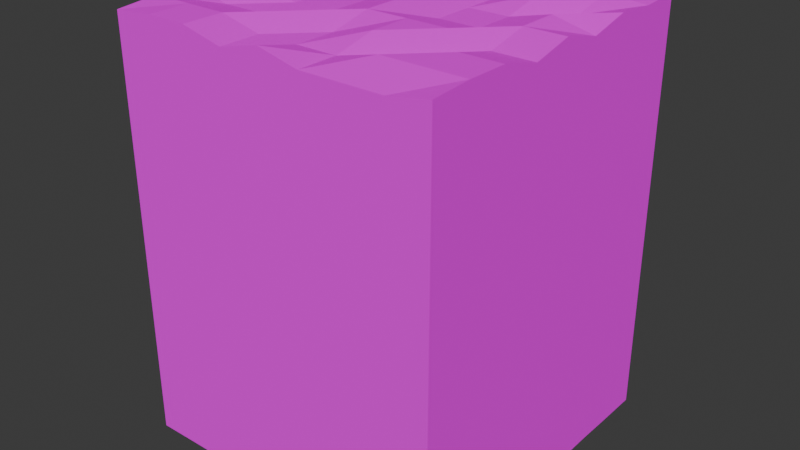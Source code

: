 # Source: 92632bbcec5ac2f4.blend  (saved by Blender 4.1.24; exported with 4.5.12 LTS)
import bpy
from mathutils import Matrix  # noqa: F401  (used for matrix-valued properties, if any)

bpy.ops.wm.read_factory_settings(use_empty=True)
scene = bpy.context.scene
scene.name = 'Scene'

# ---- collections
col_collection = bpy.data.collections.new('Collection'); scene.collection.children.link(col_collection)

# ---- images (referenced by path relative to the original .blend; pixels are not part of the script)
import os
ASSET_DIR = os.environ.get("B2B_ASSET_DIR", "")  # directory of the original .blend (textures are referenced by path, not embedded)
HERE = os.path.dirname(os.path.abspath(__file__))  # packed textures are extracted next to this script under _unpacked/

def load_image(name, relpath, width, height, colorspace="sRGB"):
    """Load a texture the original file referenced (path relative to the .blend, or extracted next to this script)."""
    p = next((c for c in (os.path.join(HERE, relpath), os.path.join(ASSET_DIR, relpath)) if relpath and os.path.exists(c)), "")
    if p:
        img = bpy.data.images.load(p, check_existing=True)
        img.name = name
    else:  # same state as the original file: an image datablock whose file is absent (Cycles renders it pink)
        img = bpy.data.images.new(name, width, height)
        img.source = "FILE"
        img.filepath = "//" + (relpath or name)
    img.colorspace_settings.name = colorspace
    return img
img_leaves_forest_ground_diff_4k_jpg = load_image('leaves_forest_ground_diff_4k.jpg', 'leaves_forest_ground_diff_4k.jpg', 1024, 1024, 'sRGB')

# ---- materials (node trees are filled in below, after node groups)
mat_material_001 = bpy.data.materials.new('Material.001')
mat_material_001.use_transparent_shadow = False

# ---- material node trees
mat_material_001.use_nodes = True; mat_material_001.node_tree.nodes.clear()
_N = mat_material_001.node_tree.nodes; _L = mat_material_001.node_tree.links
n0 = _N.new('ShaderNodeBsdfPrincipled'); n0.name = 'Principled BSDF'; n0.location = (10, 300)
n0.inputs[1].default_value = 0.252
n0.inputs[2].default_value = 1.0
n0.inputs[3].default_value = 1.0
n1 = _N.new('ShaderNodeOutputMaterial'); n1.name = 'Material Output'; n1.location = (300, 300)
n2 = _N.new('ShaderNodeTexImage'); n2.name = 'Image Texture'; n2.location = (-280, 280)
n2.image = img_leaves_forest_ground_diff_4k_jpg
_L.new(n0.outputs[0], n1.inputs[0])
_L.new(n2.outputs[0], n0.inputs[0])
n1.is_active_output = True

# ---- world
world_world = bpy.data.worlds.new('World'); scene.world = world_world
world_world.use_nodes = True; world_world.node_tree.nodes.clear()
_N = world_world.node_tree.nodes; _L = world_world.node_tree.links
n0 = _N.new('ShaderNodeOutputWorld'); n0.name = 'World Output'; n0.location = (300, 300)
n1 = _N.new('ShaderNodeBackground'); n1.name = 'Background'; n1.location = (10, 300)
n1.inputs[0].default_value = (0.05088, 0.05088, 0.05088, 1.0)
_L.new(n1.outputs[0], n0.inputs[0])
n0.is_active_output = True
world_world.color = (0.05088, 0.05088, 0.05088)
world_world.use_sun_shadow = False
world_world.sun_shadow_jitter_overblur = 0.0

# ---- meshes
me_plane = bpy.data.meshes.new('Plane')
me_plane.from_pydata([(-1.0, -1.0, 0.03753), (1.0, -1.0, 0.04208), (-1.0, 1.0, 0.05899), (1.0, 1.0, 0.05225), (-1.0, 0.75, 0.03953), (-1.0, 0.5, 0.05899), (-1.0, 0.25, 0.0), (-1.0, 0.0, 0.05899), (-1.0, -0.25, 0.0), (-1.0, -0.5, 0.05899), (-1.0, -0.75, 0.05899), (-0.75, -1.0, 0.05899), (-0.5, -1.0, 0.05899), (-0.25, -1.0, 0.0), (0.0, -1.0, 0.05899), (0.25, -1.0, 0.0), (0.5, -1.0, 0.0), (0.75, -1.0, 0.0), (1.0, -0.75, 0.05899), (1.0, -0.5, 0.05899), (1.0, -0.25, 0.0), (1.0, 0.0, 0.05899), (1.0, 0.25, 0.0), (1.0, 0.5, 0.05899), (1.0, 0.75, 0.03938), (0.75, 1.0, 0.0), (0.5, 1.0, 0.0), (0.25, 1.0, -0.001377), (0.0, 1.0, 0.05904), (-0.25, 1.0, 0.0), (-0.5, 1.0, 0.0566), (-0.75, 1.0, 0.0566), (-0.75, -0.75, 0.05899), (-0.5, -0.75, 0.05899), (-0.25, -0.75, 0.0), (0.0, -0.75, 0.0), (0.25, -0.75, 0.0), (0.5, -0.75, 0.05899), (0.75, -0.75, 0.05899), (-0.75, -0.5, 0.0), (-0.5, -0.5, 0.0), (-0.25, -0.5, 0.05899), (2.98e-08, -0.5, 0.0), (0.25, -0.5, 0.05899), (0.5, -0.5, 0.0), (0.75, -0.5, 0.05899), (-0.75, -0.25, 0.05899), (-0.5, -0.25, 0.0), (-0.25, -0.25, 0.0), (0.0, -0.25, 0.05899), (0.25, -0.25, 0.05899), (0.5, -0.25, 0.05899), (0.75, -0.25, 0.0), (-0.75, -1.49e-08, 0.05899), (-0.5, -1.49e-08, 0.0), (-0.25, 0.0, 0.0), (2.98e-08, -2.98e-08, 0.05899), (0.25, -2.98e-08, 0.0), (0.5, -2.98e-08, 0.0), (0.75, -2.98e-08, 0.05899), (-0.75, 0.25, 0.05899), (-0.5, 0.25, 0.0), (-0.25, 0.25, 0.0), (2.98e-08, 0.25, 0.05899), (0.25, 0.25, 0.0), (0.5, 0.25, 0.0), (0.75, 0.25, 0.05899), (-0.75, 0.5, 0.0), (-0.5, 0.5, 0.05899), (-0.25, 0.5, 0.05899), (0.0, 0.5, 0.05899), (0.25, 0.5, 0.0), (0.5, 0.5, 0.05899), (0.75, 0.5, 0.0), (-0.75, 0.75, 0.0), (-0.5, 0.75, 0.05899), (-0.25, 0.75, 0.0), (0.0, 0.75, 0.0), (0.25, 0.75, 0.05899), (0.5, 0.75, 0.05899), (0.75, 0.75, 0.05899), (-1.0, -1.0, -2.525), (1.0, -1.0, -2.525), (-1.0, 1.0, -2.523), (1.0, 1.0, -2.524), (-1.0, 0.75, -2.525), (-1.0, 0.5, -2.523), (-1.0, 0.25, -2.528), (-1.0, 0.0, -2.523), (-1.0, -0.25, -2.528), (-1.0, -0.5, -2.523), (-1.0, -0.75, -2.523), (-0.75, -1.0, -2.523), (-0.5, -1.0, -2.523), (-0.25, -1.0, -2.528), (0.0, -1.0, -2.523), (0.25, -1.0, -2.528), (0.5, -1.0, -2.528), (0.75, -1.0, -2.528), (1.0, -0.75, -2.523), (1.0, -0.5, -2.523), (1.0, -0.25, -2.528), (1.0, 0.0, -2.523), (1.0, 0.25, -2.528), (1.0, 0.5, -2.523), (1.0, 0.75, -2.525), (0.75, 1.0, -2.528), (0.5, 1.0, -2.528), (0.25, 1.0, -2.529), (0.0, 1.0, -2.523), (-0.25, 1.0, -2.528), (-0.5, 1.0, -2.524), (-0.75, 1.0, -2.524)], [], [(32, 33, 40, 39), (33, 34, 41, 40), (34, 35, 42, 41), (35, 36, 43, 42), (36, 37, 44, 43), (37, 38, 45, 44), (39, 40, 47, 46), (40, 41, 48, 47), (41, 42, 49, 48), (42, 43, 50, 49), (43, 44, 51, 50), (44, 45, 52, 51), (46, 47, 54, 53), (47, 48, 55, 54), (48, 49, 56, 55), (49, 50, 57, 56), (50, 51, 58, 57), (51, 52, 59, 58), (53, 54, 61, 60), (54, 55, 62, 61), (55, 56, 63, 62), (56, 57, 64, 63), (57, 58, 65, 64), (58, 59, 66, 65), (60, 61, 68, 67), (61, 62, 69, 68), (62, 63, 70, 69), (63, 64, 71, 70), (64, 65, 72, 71), (65, 66, 73, 72), (67, 68, 75, 74), (68, 69, 76, 75), (69, 70, 77, 76), (70, 71, 78, 77), (71, 72, 79, 78), (72, 73, 80, 79), (0, 11, 32, 10), (11, 12, 33, 32), (12, 13, 34, 33), (13, 14, 35, 34), (14, 15, 36, 35), (15, 16, 37, 36), (16, 17, 38, 37), (17, 1, 18, 38), (38, 18, 19, 45), (45, 19, 20, 52), (52, 20, 21, 59), (59, 21, 22, 66), (66, 22, 23, 73), (73, 23, 24, 80), (80, 24, 3, 25), (79, 80, 25, 26), (78, 79, 26, 27), (77, 78, 27, 28), (76, 77, 28, 29), (75, 76, 29, 30), (74, 75, 30, 31), (4, 74, 31, 2), (5, 67, 74, 4), (6, 60, 67, 5), (7, 53, 60, 6), (8, 46, 53, 7), (9, 39, 46, 8), (10, 32, 39, 9), (21, 20, 101, 102), (10, 9, 90, 91), (22, 21, 102, 103), (0, 10, 91, 81), (23, 22, 103, 104), (11, 0, 81, 92), (24, 23, 104, 105), (12, 11, 92, 93), (3, 24, 105, 84), (13, 12, 93, 94), (25, 3, 84, 106), (14, 13, 94, 95), (26, 25, 106, 107), (15, 14, 95, 96), (27, 26, 107, 108), (16, 15, 96, 97), (4, 2, 83, 85), (28, 27, 108, 109), (17, 16, 97, 98), (5, 4, 85, 86), (29, 28, 109, 110), (1, 17, 98, 82), (6, 5, 86, 87), (30, 29, 110, 111), (18, 1, 82, 99), (7, 6, 87, 88), (31, 30, 111, 112), (19, 18, 99, 100), (8, 7, 88, 89), (2, 31, 112, 83), (20, 19, 100, 101), (9, 8, 89, 90)])
_uv = me_plane.uv_layers.new(name='UVMap')
_uv.uv.foreach_set('vector', [0.125, 0.125, 0.25, 0.125, 0.25, 0.25, 0.125, 0.25, 0.25, 0.125, 0.375, 0.125, 0.375, 0.25, 0.25, 0.25, 0.375, 0.125, 0.5, 0.125, 0.5, 0.25, 0.375, 0.25, 0.5, 0.125, 0.625, 0.125, 0.625, 0.25, 0.5, 0.25, 0.625, 0.125, 0.75, 0.125, 0.75, 0.25, 0.625, 0.25, 0.75, 0.125, 0.875, 0.125, 0.875, 0.25, 0.75, 0.25, 0.125, 0.25, 0.25, 0.25, 0.25, 0.375, 0.125, 0.375, 0.25, 0.25, 0.375, 0.25, 0.375, 0.375, 0.25, 0.375, 0.375, 0.25, 0.5, 0.25, 0.5, 0.375, 0.375, 0.375, 0.5, 0.25, 0.625, 0.25, 0.625, 0.375, 0.5, 0.375, 0.625, 0.25, 0.75, 0.25, 0.75, 0.375, 0.625, 0.375, 0.75, 0.25, 0.875, 0.25, 0.875, 0.375, 0.75, 0.375, 0.125, 0.375, 0.25, 0.375, 0.25, 0.5, 0.125, 0.5, 0.25, 0.375, 0.375, 0.375, 0.375, 0.5, 0.25, 0.5, 0.375, 0.375, 0.5, 0.375, 0.5, 0.5, 0.375, 0.5, 0.5, 0.375, 0.625, 0.375, 0.625, 0.5, 0.5, 0.5, 0.625, 0.375, 0.75, 0.375, 0.75, 0.5, 0.625, 0.5, 0.75, 0.375, 0.875, 0.375, 0.875, 0.5, 0.75, 0.5, 0.125, 0.5, 0.25, 0.5, 0.25, 0.625, 0.125, 0.625, 0.25, 0.5, 0.375, 0.5, 0.375, 0.625, 0.25, 0.625, 0.375, 0.5, 0.5, 0.5, 0.5, 0.625, 0.375, 0.625, 0.5, 0.5, 0.625, 0.5, 0.625, 0.625, 0.5, 0.625, 0.625, 0.5, 0.75, 0.5, 0.75, 0.625, 0.625, 0.625, 0.75, 0.5, 0.875, 0.5, 0.875, 0.625, 0.75, 0.625, 0.125, 0.625, 0.25, 0.625, 0.25, 0.75, 0.125, 0.75, 0.25, 0.625, 0.375, 0.625, 0.375, 0.75, 0.25, 0.75, 0.375, 0.625, 0.5, 0.625, 0.5, 0.75, 0.375, 0.75, 0.5, 0.625, 0.625, 0.625, 0.625, 0.75, 0.5, 0.75, 0.625, 0.625, 0.75, 0.625, 0.75, 0.75, 0.625, 0.75, 0.75, 0.625, 0.875, 0.625, 0.875, 0.75, 0.75, 0.75, 0.125, 0.75, 0.25, 0.75, 0.25, 0.875, 0.125, 0.875, 0.25, 0.75, 0.375, 0.75, 0.375, 0.875, 0.25, 0.875, 0.375, 0.75, 0.5, 0.75, 0.5, 0.875, 0.375, 0.875, 0.5, 0.75, 0.625, 0.75, 0.625, 0.875, 0.5, 0.875, 0.625, 0.75, 0.75, 0.75, 0.75, 0.875, 0.625, 0.875, 0.75, 0.75, 0.875, 0.75, 0.875, 0.875, 0.75, 0.875, 0.0, 0.0, 0.125, 0.0, 0.125, 0.125, 0.0, 0.125, 0.125, 0.0, 0.25, 0.0, 0.25, 0.125, 0.125, 0.125, 0.25, 0.0, 0.375, 0.0, 0.375, 0.125, 0.25, 0.125, 0.375, 0.0, 0.5, 0.0, 0.5, 0.125, 0.375, 0.125, 0.5, 0.0, 0.625, 0.0, 0.625, 0.125, 0.5, 0.125, 0.625, 0.0, 0.75, 0.0, 0.75, 0.125, 0.625, 0.125, 0.75, 0.0, 0.875, 0.0, 0.875, 0.125, 0.75, 0.125, 0.875, 0.0, 1.0, 0.0, 1.0, 0.125, 0.875, 0.125, 0.875, 0.125, 1.0, 0.125, 1.0, 0.25, 0.875, 0.25, 0.875, 0.25, 1.0, 0.25, 1.0, 0.375, 0.875, 0.375, 0.875, 0.375, 1.0, 0.375, 1.0, 0.5, 0.875, 0.5, 0.875, 0.5, 1.0, 0.5, 1.0, 0.625, 0.875, 0.625, 0.875, 0.625, 1.0, 0.625, 1.0, 0.75, 0.875, 0.75, 0.875, 0.75, 1.0, 0.75, 1.0, 0.875, 0.875, 0.875, 0.875, 0.875, 1.0, 0.875, 1.0, 1.0, 0.875, 1.0, 0.75, 0.875, 0.875, 0.875, 0.875, 1.0, 0.75, 1.0, 0.625, 0.875, 0.75, 0.875, 0.75, 1.0, 0.625, 1.0, 0.5, 0.875, 0.625, 0.875, 0.625, 1.0, 0.5, 1.0, 0.375, 0.875, 0.5, 0.875, 0.5, 1.0, 0.375, 1.0, 0.25, 0.875, 0.375, 0.875, 0.375, 1.0, 0.25, 1.0, 0.125, 0.875, 0.25, 0.875, 0.25, 1.0, 0.125, 1.0, 0.0, 0.875, 0.125, 0.875, 0.125, 1.0, 0.0, 1.0, 0.0, 0.75, 0.125, 0.75, 0.125, 0.875, 0.0, 0.875, 0.0, 0.625, 0.125, 0.625, 0.125, 0.75, 0.0, 0.75, 0.0, 0.5, 0.125, 0.5, 0.125, 0.625, 0.0, 0.625, 0.0, 0.375, 0.125, 0.375, 0.125, 0.5, 0.0, 0.5, 0.0, 0.25, 0.125, 0.25, 0.125, 0.375, 0.0, 0.375, 0.0, 0.125, 0.125, 0.125, 0.125, 0.25, 0.0, 0.25, 1.0, 0.5, 1.0, 0.375, 1.0, 0.375, 1.0, 0.5, 0.0, 0.125, 0.0, 0.25, 0.0, 0.25, 0.0, 0.125, 1.0, 0.625, 1.0, 0.5, 1.0, 0.5, 1.0, 0.625, 0.0, 0.0, 0.0, 0.125, 0.0, 0.125, 0.0, 0.0, 1.0, 0.75, 1.0, 0.625, 1.0, 0.625, 1.0, 0.75, 0.125, 0.0, 0.0, 0.0, 0.0, 0.0, 0.125, 0.0, 1.0, 0.875, 1.0, 0.75, 1.0, 0.75, 1.0, 0.875, 0.25, 0.0, 0.125, 0.0, 0.125, 0.0, 0.25, 0.0, 1.0, 1.0, 1.0, 0.875, 1.0, 0.875, 1.0, 1.0, 0.375, 0.0, 0.25, 0.0, 0.25, 0.0, 0.375, 0.0, 0.875, 1.0, 1.0, 1.0, 1.0, 1.0, 0.875, 1.0, 0.5, 0.0, 0.375, 0.0, 0.375, 0.0, 0.5, 0.0, 0.75, 1.0, 0.875, 1.0, 0.875, 1.0, 0.75, 1.0, 0.625, 0.0, 0.5, 0.0, 0.5, 0.0, 0.625, 0.0, 0.625, 1.0, 0.75, 1.0, 0.75, 1.0, 0.625, 1.0, 0.75, 0.0, 0.625, 0.0, 0.625, 0.0, 0.75, 0.0, 0.0, 0.875, 0.0, 1.0, 0.0, 1.0, 0.0, 0.875, 0.5, 1.0, 0.625, 1.0, 0.625, 1.0, 0.5, 1.0, 0.875, 0.0, 0.75, 0.0, 0.75, 0.0, 0.875, 0.0, 0.0, 0.75, 0.0, 0.875, 0.0, 0.875, 0.0, 0.75, 0.375, 1.0, 0.5, 1.0, 0.5, 1.0, 0.375, 1.0, 1.0, 0.0, 0.875, 0.0, 0.875, 0.0, 1.0, 0.0, 0.0, 0.625, 0.0, 0.75, 0.0, 0.75, 0.0, 0.625, 0.25, 1.0, 0.375, 1.0, 0.375, 1.0, 0.25, 1.0, 1.0, 0.125, 1.0, 0.0, 1.0, 0.0, 1.0, 0.125, 0.0, 0.5, 0.0, 0.625, 0.0, 0.625, 0.0, 0.5, 0.125, 1.0, 0.25, 1.0, 0.25, 1.0, 0.125, 1.0, 1.0, 0.25, 1.0, 0.125, 1.0, 0.125, 1.0, 0.25, 0.0, 0.375, 0.0, 0.5, 0.0, 0.5, 0.0, 0.375, 0.0, 1.0, 0.125, 1.0, 0.125, 1.0, 0.0, 1.0, 1.0, 0.375, 1.0, 0.25, 1.0, 0.25, 1.0, 0.375, 0.0, 0.25, 0.0, 0.375, 0.0, 0.375, 0.0, 0.25])
me_plane.materials.append(mat_material_001)
me_plane.update()

# ---- objects
ob_plane = bpy.data.objects.new('Plane', me_plane)

# ---- transforms, parenting, visibility, modifiers, constraints
ob_plane.location = (0.0, 0.0, 0.0)

# ---- collection membership
col_collection.objects.link(ob_plane)

# ---- scene / render settings (as saved in the file)
scene.frame_start = 1; scene.frame_end = 250; scene.frame_set(1)
scene.render.engine = 'BLENDER_EEVEE_NEXT'
scene.cycles.sampling_pattern = 'TABULATED_SOBOL'
scene.eevee.ray_tracing_options.trace_max_roughness = 0.0
bpy.context.view_layer.update()

# ---- added for rendering (the .blend has no active camera and no usable light): camera, sun
cam_auto = bpy.data.cameras.new('AutoCamera')
cam_auto.lens = 50.0
cam_auto.sensor_width = 36.0
cam_auto.clip_end = 1000.0
ob_auto_camera = bpy.data.objects.new('AutoCamera', cam_auto)
scene.collection.objects.link(ob_auto_camera)
ob_auto_camera.location = (3.54688, -4.25625, 1.60271)
ob_auto_camera.rotation_euler = (1.09748, -7.21219e-08, 0.694738)
scene.camera = ob_auto_camera
light_auto_sun = bpy.data.lights.new('AutoSun', 'SUN')
light_auto_sun.energy = 3.0
light_auto_sun.angle = 0.0523599
ob_auto_sun = bpy.data.objects.new('AutoSun', light_auto_sun)
scene.collection.objects.link(ob_auto_sun)
ob_auto_sun.rotation_euler = (0.872665, 0.174533, 0.523599)
bpy.context.view_layer.update()
